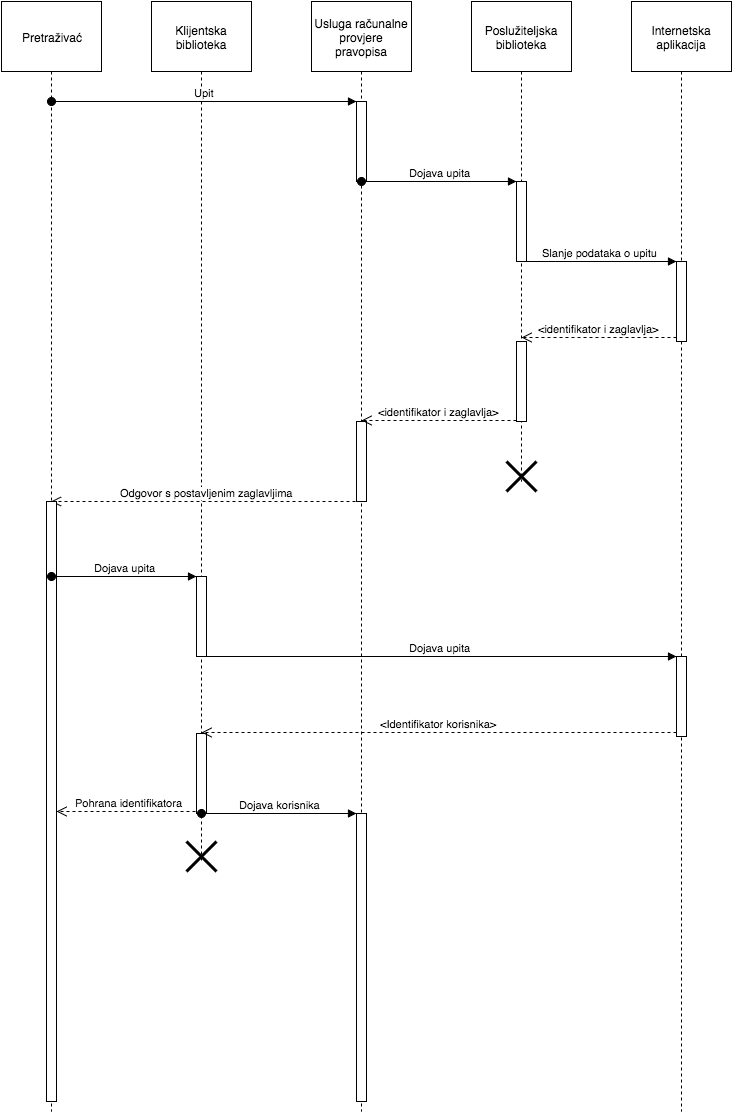

The diagram above was exported from draw.io. Its source (the exported page's mxGraphModel, read from the mxfile embedded in the PNG):
<mxGraphModel dx="954" dy="624" grid="1" gridSize="10" guides="1" tooltips="1" connect="1" arrows="1" fold="1" page="1" pageScale="1" pageWidth="826" pageHeight="1169" background="#ffffff" math="0" shadow="0">
  <root>
    <mxCell id="0" />
    <mxCell id="1" parent="0" />
    <mxCell id="1a4ce78401b55f16-5" value="Pretraživać" style="shape=umlLifeline;perimeter=lifelinePerimeter;whiteSpace=wrap;html=1;container=1;collapsible=0;recursiveResize=0;outlineConnect=0;rounded=0;shadow=0;glass=0;size=70;" vertex="1" parent="1">
      <mxGeometry x="10" y="10" width="100" height="1110" as="geometry" />
    </mxCell>
    <mxCell id="1a4ce78401b55f16-6" value="Klijentska biblioteka" style="shape=umlLifeline;perimeter=lifelinePerimeter;whiteSpace=wrap;html=1;container=1;collapsible=0;recursiveResize=0;outlineConnect=0;rounded=0;shadow=0;glass=0;size=70;" vertex="1" parent="1">
      <mxGeometry x="160" y="10" width="100" height="860" as="geometry" />
    </mxCell>
    <mxCell id="1a4ce78401b55f16-25" value="" style="html=1;points=[];perimeter=orthogonalPerimeter;rounded=0;shadow=0;glass=0;" vertex="1" parent="1a4ce78401b55f16-6">
      <mxGeometry x="45" y="575" width="10" height="80" as="geometry" />
    </mxCell>
    <mxCell id="1a4ce78401b55f16-35" value="" style="html=1;points=[];perimeter=orthogonalPerimeter;rounded=0;shadow=0;glass=0;" vertex="1" parent="1a4ce78401b55f16-6">
      <mxGeometry x="45" y="732" width="10" height="80" as="geometry" />
    </mxCell>
    <mxCell id="2fabe971b2e05a89-1" value="" style="shape=umlDestroy;whiteSpace=wrap;html=1;strokeWidth=3;rounded=0;shadow=0;glass=0;" vertex="1" parent="1a4ce78401b55f16-6">
      <mxGeometry x="35" y="840" width="30" height="30" as="geometry" />
    </mxCell>
    <mxCell id="1a4ce78401b55f16-7" value="Usluga računalne provjere pravopisa" style="shape=umlLifeline;perimeter=lifelinePerimeter;whiteSpace=wrap;html=1;container=1;collapsible=0;recursiveResize=0;outlineConnect=0;rounded=0;shadow=0;glass=0;size=70;" vertex="1" parent="1">
      <mxGeometry x="320" y="10" width="100" height="1110" as="geometry" />
    </mxCell>
    <mxCell id="1a4ce78401b55f16-10" value="" style="html=1;points=[];perimeter=orthogonalPerimeter;rounded=0;shadow=0;glass=0;" vertex="1" parent="1a4ce78401b55f16-7">
      <mxGeometry x="45" y="100" width="10" height="80" as="geometry" />
    </mxCell>
    <mxCell id="1a4ce78401b55f16-22" value="" style="html=1;points=[];perimeter=orthogonalPerimeter;rounded=0;shadow=0;glass=0;" vertex="1" parent="1a4ce78401b55f16-7">
      <mxGeometry x="45" y="420" width="10" height="80" as="geometry" />
    </mxCell>
    <mxCell id="1a4ce78401b55f16-37" value="" style="html=1;points=[];perimeter=orthogonalPerimeter;rounded=0;shadow=0;glass=0;" vertex="1" parent="1a4ce78401b55f16-7">
      <mxGeometry x="45" y="812" width="10" height="288" as="geometry" />
    </mxCell>
    <mxCell id="1a4ce78401b55f16-8" value="Poslužiteljska biblioteka" style="shape=umlLifeline;perimeter=lifelinePerimeter;whiteSpace=wrap;html=1;container=1;collapsible=0;recursiveResize=0;outlineConnect=0;rounded=0;shadow=0;glass=0;size=70;" vertex="1" parent="1">
      <mxGeometry x="480" y="10" width="100" height="480" as="geometry" />
    </mxCell>
    <mxCell id="1a4ce78401b55f16-13" value="" style="html=1;points=[];perimeter=orthogonalPerimeter;rounded=0;shadow=0;glass=0;" vertex="1" parent="1a4ce78401b55f16-8">
      <mxGeometry x="45" y="180" width="10" height="80" as="geometry" />
    </mxCell>
    <mxCell id="1a4ce78401b55f16-20" value="" style="html=1;points=[];perimeter=orthogonalPerimeter;rounded=0;shadow=0;glass=0;" vertex="1" parent="1a4ce78401b55f16-8">
      <mxGeometry x="45" y="340" width="10" height="80" as="geometry" />
    </mxCell>
    <mxCell id="2fabe971b2e05a89-2" value="" style="shape=umlDestroy;whiteSpace=wrap;html=1;strokeWidth=3;rounded=0;shadow=0;glass=0;" vertex="1" parent="1a4ce78401b55f16-8">
      <mxGeometry x="35" y="460" width="30" height="30" as="geometry" />
    </mxCell>
    <mxCell id="1a4ce78401b55f16-9" value="Internetska aplikacija" style="shape=umlLifeline;perimeter=lifelinePerimeter;whiteSpace=wrap;html=1;container=1;collapsible=0;recursiveResize=0;outlineConnect=0;rounded=0;shadow=0;glass=0;size=70;" vertex="1" parent="1">
      <mxGeometry x="640" y="10" width="100" height="1110" as="geometry" />
    </mxCell>
    <mxCell id="1a4ce78401b55f16-17" value="" style="html=1;points=[];perimeter=orthogonalPerimeter;rounded=0;shadow=0;glass=0;" vertex="1" parent="1a4ce78401b55f16-9">
      <mxGeometry x="45" y="260" width="10" height="80" as="geometry" />
    </mxCell>
    <mxCell id="1a4ce78401b55f16-29" value="" style="html=1;points=[];perimeter=orthogonalPerimeter;rounded=0;shadow=0;glass=0;" vertex="1" parent="1a4ce78401b55f16-9">
      <mxGeometry x="45" y="655" width="10" height="80" as="geometry" />
    </mxCell>
    <mxCell id="1a4ce78401b55f16-11" value="&lt;div&gt;Upit&lt;/div&gt;" style="html=1;verticalAlign=bottom;startArrow=oval;endArrow=block;startSize=8;" edge="1" parent="1" target="1a4ce78401b55f16-10">
      <mxGeometry relative="1" as="geometry">
        <mxPoint x="60" y="110" as="sourcePoint" />
      </mxGeometry>
    </mxCell>
    <mxCell id="1a4ce78401b55f16-14" value="Dojava upita" style="html=1;verticalAlign=bottom;startArrow=oval;endArrow=block;startSize=8;" edge="1" parent="1" target="1a4ce78401b55f16-13">
      <mxGeometry relative="1" as="geometry">
        <mxPoint x="370" y="190" as="sourcePoint" />
      </mxGeometry>
    </mxCell>
    <mxCell id="1a4ce78401b55f16-18" value="Slanje podataka o upitu" style="html=1;verticalAlign=bottom;endArrow=block;entryX=0;entryY=0;" edge="1" parent="1" target="1a4ce78401b55f16-17">
      <mxGeometry relative="1" as="geometry">
        <mxPoint x="530" y="270" as="sourcePoint" />
      </mxGeometry>
    </mxCell>
    <mxCell id="1a4ce78401b55f16-19" value="&amp;lt;identifikator i zaglavlja&amp;gt;" style="html=1;verticalAlign=bottom;endArrow=open;dashed=1;endSize=8;exitX=0;exitY=0.95;" edge="1" parent="1" source="1a4ce78401b55f16-17">
      <mxGeometry relative="1" as="geometry">
        <mxPoint x="530" y="346" as="targetPoint" />
      </mxGeometry>
    </mxCell>
    <mxCell id="1a4ce78401b55f16-21" value="&lt;span&gt;&amp;lt;identifikator i zaglavlja&amp;gt;&lt;/span&gt;&lt;br&gt;" style="html=1;verticalAlign=bottom;endArrow=open;dashed=1;endSize=8;entryX=0.5;entryY=-0.012;entryPerimeter=0;" edge="1" parent="1" source="1a4ce78401b55f16-20" target="1a4ce78401b55f16-22">
      <mxGeometry relative="1" as="geometry">
        <mxPoint x="500" y="430" as="sourcePoint" />
        <mxPoint x="380" y="430" as="targetPoint" />
      </mxGeometry>
    </mxCell>
    <mxCell id="1a4ce78401b55f16-23" value="Odgovor s postavljenim zaglavljima" style="html=1;verticalAlign=bottom;endArrow=open;dashed=1;endSize=8;" edge="1" parent="1" target="1a4ce78401b55f16-5">
      <mxGeometry relative="1" as="geometry">
        <mxPoint x="370" y="510" as="sourcePoint" />
        <mxPoint x="290" y="510" as="targetPoint" />
      </mxGeometry>
    </mxCell>
    <mxCell id="1a4ce78401b55f16-24" value="" style="html=1;points=[];perimeter=orthogonalPerimeter;rounded=0;shadow=0;glass=0;" vertex="1" parent="1">
      <mxGeometry x="55" y="510" width="10" height="600" as="geometry" />
    </mxCell>
    <mxCell id="1a4ce78401b55f16-26" value="Dojava upita" style="html=1;verticalAlign=bottom;startArrow=oval;endArrow=block;startSize=8;" edge="1" parent="1" target="1a4ce78401b55f16-25">
      <mxGeometry relative="1" as="geometry">
        <mxPoint x="60" y="585" as="sourcePoint" />
      </mxGeometry>
    </mxCell>
    <mxCell id="1a4ce78401b55f16-30" value="Dojava upita" style="html=1;verticalAlign=bottom;endArrow=block;entryX=0;entryY=0;" edge="1" parent="1" target="1a4ce78401b55f16-29">
      <mxGeometry relative="1" as="geometry">
        <mxPoint x="210" y="665" as="sourcePoint" />
      </mxGeometry>
    </mxCell>
    <mxCell id="1a4ce78401b55f16-31" value="&amp;lt;Identifikator korisnika&amp;gt;" style="html=1;verticalAlign=bottom;endArrow=open;dashed=1;endSize=8;exitX=0;exitY=0.95;" edge="1" parent="1" source="1a4ce78401b55f16-29">
      <mxGeometry relative="1" as="geometry">
        <mxPoint x="210" y="741" as="targetPoint" />
      </mxGeometry>
    </mxCell>
    <mxCell id="1a4ce78401b55f16-38" value="Dojava korisnika" style="html=1;verticalAlign=bottom;startArrow=oval;endArrow=block;startSize=8;" edge="1" parent="1" target="1a4ce78401b55f16-37">
      <mxGeometry relative="1" as="geometry">
        <mxPoint x="210" y="822" as="sourcePoint" />
      </mxGeometry>
    </mxCell>
    <mxCell id="1a4ce78401b55f16-40" value="Pohrana identifikatora" style="html=1;verticalAlign=bottom;endArrow=open;dashed=1;endSize=8;" edge="1" parent="1" target="1a4ce78401b55f16-24">
      <mxGeometry relative="1" as="geometry">
        <mxPoint x="210" y="820" as="sourcePoint" />
        <mxPoint x="130" y="820" as="targetPoint" />
      </mxGeometry>
    </mxCell>
  </root>
</mxGraphModel>